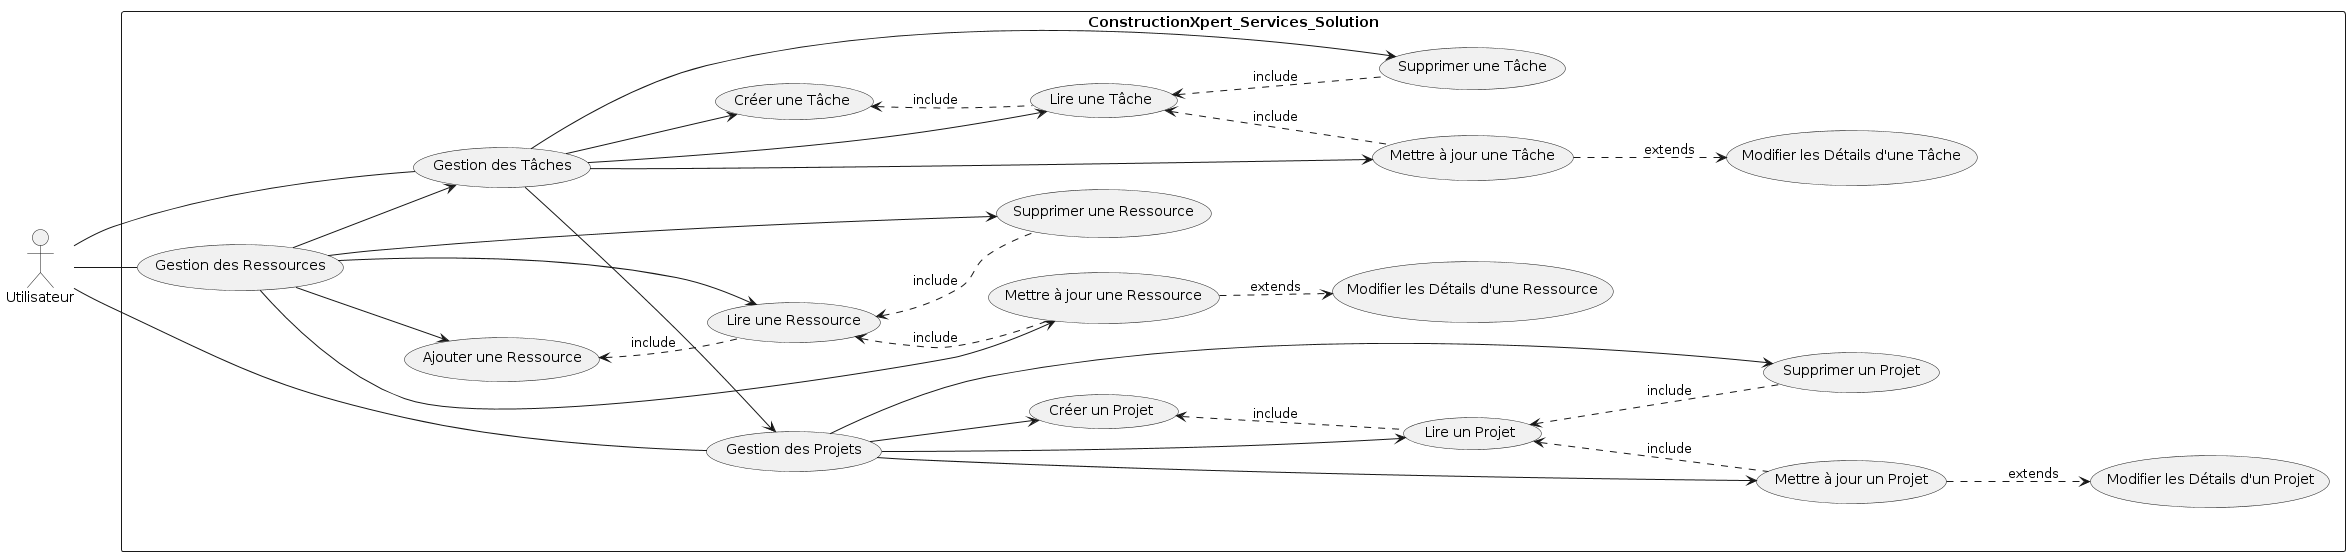

The diagram above was rendered by PlantUML. Its source (embedded in the PNG):
@startuml
left to right direction

actor Utilisateur
rectangle ConstructionXpert_Services_Solution {


Utilisateur -- (Gestion des Projets)
Utilisateur -- (Gestion des Tâches)
Utilisateur -- (Gestion des Ressources)

(Gestion des Tâches) --> (Gestion des Projets) 
(Gestion des Ressources) --> (Gestion des Tâches) 

(Gestion des Projets) --> (Créer un Projet) 
(Gestion des Projets) --> (Mettre à jour un Projet) 
(Gestion des Projets) --> (Supprimer un Projet) 
(Gestion des Projets) --> (Lire un Projet) 
(Lire un Projet) <..(Mettre à jour un Projet) : include
(Lire un Projet)<.. (Supprimer un Projet) : include
(Créer un Projet)<..  (Lire un Projet): include

(Gestion des Tâches) --> (Créer une Tâche)
(Gestion des Tâches) --> (Mettre à jour une Tâche)
(Gestion des Tâches) --> (Supprimer une Tâche)
(Gestion des Tâches) --> (Lire une Tâche)
(Lire une Tâche) <.. (Mettre à jour une Tâche) : include
(Lire une Tâche)<.. (Supprimer une Tâche) : include
(Créer une Tâche)<..  (Lire une Tâche): include


(Gestion des Ressources) --> (Ajouter une Ressource)
(Gestion des Ressources) --> (Mettre à jour une Ressource)
(Gestion des Ressources) --> (Supprimer une Ressource)
(Gestion des Ressources) --> (Lire une Ressource)
(Lire une Ressource) <.. (Mettre à jour une Ressource) : include
(Lire une Ressource)<.. (Supprimer une Ressource) : include 
(Ajouter une Ressource)<..  (Lire une Ressource): include

(Mettre à jour un Projet)  ..>  (Modifier les Détails d'un Projet) :extends

(Mettre à jour une Tâche) ..> (Modifier les Détails d'une Tâche) :extends

(Mettre à jour une Ressource) ..> (Modifier les Détails d'une Ressource) :extends

}
@enduml